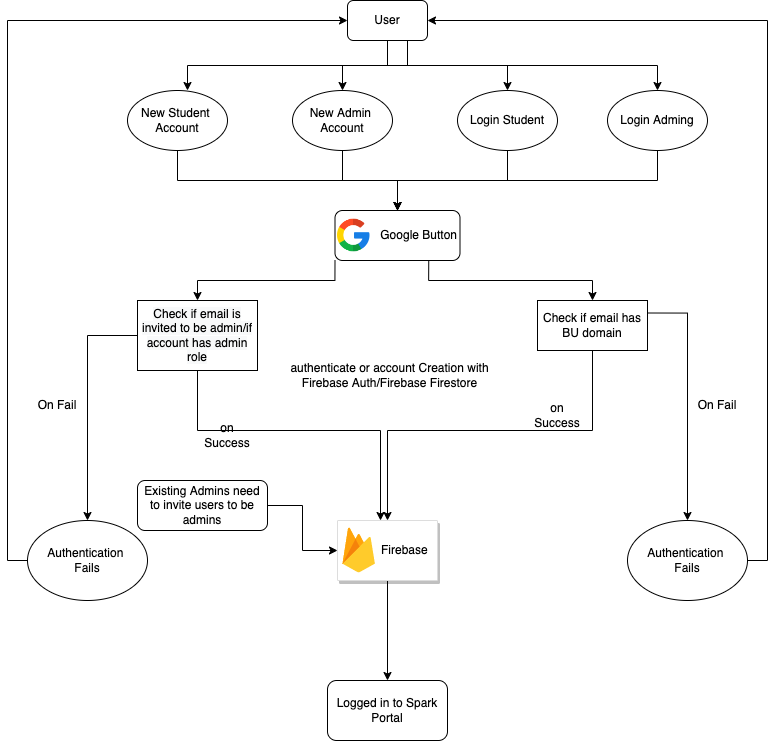

The diagram above was exported from draw.io. Its source (the exported page's mxGraphModel, read from the mxfile embedded in the PNG):
<mxGraphModel dx="1351" dy="719" grid="1" gridSize="10" guides="1" tooltips="1" connect="1" arrows="1" fold="1" page="1" pageScale="1" pageWidth="850" pageHeight="1100" math="0" shadow="0">
  <root>
    <mxCell id="0" />
    <mxCell id="1" parent="0" />
    <mxCell id="hLWKbSWQZMqgwMKheBow-39" style="edgeStyle=orthogonalEdgeStyle;rounded=0;orthogonalLoop=1;jettySize=auto;html=1;exitX=0.25;exitY=1;exitDx=0;exitDy=0;entryX=0.6;entryY=0;entryDx=0;entryDy=0;entryPerimeter=0;" edge="1" parent="1" source="hLWKbSWQZMqgwMKheBow-1" target="hLWKbSWQZMqgwMKheBow-9">
      <mxGeometry relative="1" as="geometry">
        <Array as="points">
          <mxPoint x="440" y="220" />
          <mxPoint x="440" y="245" />
          <mxPoint x="220" y="245" />
        </Array>
      </mxGeometry>
    </mxCell>
    <mxCell id="hLWKbSWQZMqgwMKheBow-41" style="edgeStyle=orthogonalEdgeStyle;rounded=0;orthogonalLoop=1;jettySize=auto;html=1;exitX=0.5;exitY=1;exitDx=0;exitDy=0;" edge="1" parent="1" source="hLWKbSWQZMqgwMKheBow-1" target="hLWKbSWQZMqgwMKheBow-11">
      <mxGeometry relative="1" as="geometry" />
    </mxCell>
    <mxCell id="hLWKbSWQZMqgwMKheBow-42" style="edgeStyle=orthogonalEdgeStyle;rounded=0;orthogonalLoop=1;jettySize=auto;html=1;exitX=0.5;exitY=1;exitDx=0;exitDy=0;entryX=0.5;entryY=0;entryDx=0;entryDy=0;" edge="1" parent="1" source="hLWKbSWQZMqgwMKheBow-1" target="hLWKbSWQZMqgwMKheBow-12">
      <mxGeometry relative="1" as="geometry" />
    </mxCell>
    <mxCell id="hLWKbSWQZMqgwMKheBow-43" style="edgeStyle=orthogonalEdgeStyle;rounded=0;orthogonalLoop=1;jettySize=auto;html=1;exitX=0.5;exitY=1;exitDx=0;exitDy=0;" edge="1" parent="1" source="hLWKbSWQZMqgwMKheBow-1" target="hLWKbSWQZMqgwMKheBow-13">
      <mxGeometry relative="1" as="geometry" />
    </mxCell>
    <mxCell id="hLWKbSWQZMqgwMKheBow-1" value="User" style="rounded=1;whiteSpace=wrap;html=1;" vertex="1" parent="1">
      <mxGeometry x="380" y="180" width="80" height="40" as="geometry" />
    </mxCell>
    <mxCell id="hLWKbSWQZMqgwMKheBow-44" style="edgeStyle=orthogonalEdgeStyle;rounded=0;orthogonalLoop=1;jettySize=auto;html=1;exitX=0.5;exitY=1;exitDx=0;exitDy=0;" edge="1" parent="1" source="hLWKbSWQZMqgwMKheBow-9" target="hLWKbSWQZMqgwMKheBow-14">
      <mxGeometry relative="1" as="geometry" />
    </mxCell>
    <mxCell id="hLWKbSWQZMqgwMKheBow-9" value="New Student &lt;br&gt;Account" style="ellipse;whiteSpace=wrap;html=1;" vertex="1" parent="1">
      <mxGeometry x="160" y="270" width="100" height="60" as="geometry" />
    </mxCell>
    <mxCell id="hLWKbSWQZMqgwMKheBow-45" style="edgeStyle=orthogonalEdgeStyle;rounded=0;orthogonalLoop=1;jettySize=auto;html=1;exitX=0.5;exitY=1;exitDx=0;exitDy=0;" edge="1" parent="1" source="hLWKbSWQZMqgwMKheBow-11">
      <mxGeometry relative="1" as="geometry">
        <mxPoint x="430" y="390" as="targetPoint" />
      </mxGeometry>
    </mxCell>
    <mxCell id="hLWKbSWQZMqgwMKheBow-11" value="New Admin &lt;br&gt;Account&lt;span style=&quot;color: rgba(0 , 0 , 0 , 0) ; font-family: monospace ; font-size: 0px&quot;&gt;%3CmxGraphModel%3E%3Croot%3E%3CmxCell%20id%3D%220%22%2F%3E%3CmxCell%20id%3D%221%22%20parent%3D%220%22%2F%3E%3CmxCell%20id%3D%222%22%20value%3D%22New%20Student%20%26lt%3Bbr%26gt%3BAccount%22%20style%3D%22ellipse%3BwhiteSpace%3Dwrap%3Bhtml%3D1%3B%22%20vertex%3D%221%22%20parent%3D%221%22%3E%3CmxGeometry%20x%3D%22200%22%20y%3D%22170%22%20width%3D%22120%22%20height%3D%2280%22%20as%3D%22geometry%22%2F%3E%3C%2FmxCell%3E%3C%2Froot%3E%3C%2FmxGraphModel%3E&lt;/span&gt;" style="ellipse;whiteSpace=wrap;html=1;" vertex="1" parent="1">
      <mxGeometry x="325" y="270" width="100" height="60" as="geometry" />
    </mxCell>
    <mxCell id="hLWKbSWQZMqgwMKheBow-46" style="edgeStyle=orthogonalEdgeStyle;rounded=0;orthogonalLoop=1;jettySize=auto;html=1;exitX=0.5;exitY=1;exitDx=0;exitDy=0;entryX=0.5;entryY=0;entryDx=0;entryDy=0;" edge="1" parent="1" source="hLWKbSWQZMqgwMKheBow-12" target="hLWKbSWQZMqgwMKheBow-14">
      <mxGeometry relative="1" as="geometry" />
    </mxCell>
    <mxCell id="hLWKbSWQZMqgwMKheBow-12" value="Login Student" style="ellipse;whiteSpace=wrap;html=1;" vertex="1" parent="1">
      <mxGeometry x="490" y="270" width="100" height="60" as="geometry" />
    </mxCell>
    <mxCell id="hLWKbSWQZMqgwMKheBow-47" style="edgeStyle=orthogonalEdgeStyle;rounded=0;orthogonalLoop=1;jettySize=auto;html=1;exitX=0.5;exitY=1;exitDx=0;exitDy=0;entryX=0.5;entryY=0;entryDx=0;entryDy=0;" edge="1" parent="1" source="hLWKbSWQZMqgwMKheBow-13" target="hLWKbSWQZMqgwMKheBow-14">
      <mxGeometry relative="1" as="geometry" />
    </mxCell>
    <mxCell id="hLWKbSWQZMqgwMKheBow-13" value="Login Adming" style="ellipse;whiteSpace=wrap;html=1;" vertex="1" parent="1">
      <mxGeometry x="640" y="270" width="100" height="60" as="geometry" />
    </mxCell>
    <mxCell id="hLWKbSWQZMqgwMKheBow-48" style="edgeStyle=orthogonalEdgeStyle;rounded=0;orthogonalLoop=1;jettySize=auto;html=1;exitX=0;exitY=1;exitDx=0;exitDy=0;" edge="1" parent="1" source="hLWKbSWQZMqgwMKheBow-14" target="hLWKbSWQZMqgwMKheBow-37">
      <mxGeometry relative="1" as="geometry" />
    </mxCell>
    <mxCell id="hLWKbSWQZMqgwMKheBow-49" style="edgeStyle=orthogonalEdgeStyle;rounded=0;orthogonalLoop=1;jettySize=auto;html=1;exitX=0.75;exitY=1;exitDx=0;exitDy=0;" edge="1" parent="1" source="hLWKbSWQZMqgwMKheBow-14" target="hLWKbSWQZMqgwMKheBow-20">
      <mxGeometry relative="1" as="geometry" />
    </mxCell>
    <mxCell id="hLWKbSWQZMqgwMKheBow-14" value="Google Button" style="rounded=1;whiteSpace=wrap;html=1;align=right;" vertex="1" parent="1">
      <mxGeometry x="367.5" y="390" width="125" height="50" as="geometry" />
    </mxCell>
    <mxCell id="hLWKbSWQZMqgwMKheBow-67" style="edgeStyle=orthogonalEdgeStyle;rounded=0;orthogonalLoop=1;jettySize=auto;html=1;exitX=0.5;exitY=1;exitDx=0;exitDy=0;" edge="1" parent="1" source="hLWKbSWQZMqgwMKheBow-16" target="hLWKbSWQZMqgwMKheBow-35">
      <mxGeometry relative="1" as="geometry" />
    </mxCell>
    <mxCell id="hLWKbSWQZMqgwMKheBow-16" value="" style="strokeColor=#dddddd;shadow=1;strokeWidth=1;rounded=1;absoluteArcSize=1;arcSize=2;" vertex="1" parent="1">
      <mxGeometry x="370" y="700" width="100" height="60" as="geometry" />
    </mxCell>
    <mxCell id="hLWKbSWQZMqgwMKheBow-17" value="&lt;font color=&quot;#000000&quot;&gt;Firebase&amp;nbsp;&lt;/font&gt;" style="sketch=0;dashed=0;connectable=0;html=1;fillColor=#5184F3;strokeColor=none;shape=mxgraph.gcp2.firebase;part=1;labelPosition=right;verticalLabelPosition=middle;align=left;verticalAlign=middle;spacingLeft=5;fontColor=#999999;fontSize=12;" vertex="1" parent="hLWKbSWQZMqgwMKheBow-16">
      <mxGeometry width="32.4" height="45" relative="1" as="geometry">
        <mxPoint x="5" y="7" as="offset" />
      </mxGeometry>
    </mxCell>
    <mxCell id="hLWKbSWQZMqgwMKheBow-53" style="edgeStyle=orthogonalEdgeStyle;rounded=0;orthogonalLoop=1;jettySize=auto;html=1;exitX=1;exitY=0.25;exitDx=0;exitDy=0;" edge="1" parent="1" source="hLWKbSWQZMqgwMKheBow-20" target="hLWKbSWQZMqgwMKheBow-52">
      <mxGeometry relative="1" as="geometry">
        <Array as="points">
          <mxPoint x="720" y="493" />
        </Array>
      </mxGeometry>
    </mxCell>
    <mxCell id="hLWKbSWQZMqgwMKheBow-60" style="edgeStyle=orthogonalEdgeStyle;rounded=0;orthogonalLoop=1;jettySize=auto;html=1;exitX=0.5;exitY=1;exitDx=0;exitDy=0;" edge="1" parent="1" source="hLWKbSWQZMqgwMKheBow-20" target="hLWKbSWQZMqgwMKheBow-16">
      <mxGeometry relative="1" as="geometry">
        <Array as="points">
          <mxPoint x="625" y="610" />
          <mxPoint x="420" y="610" />
        </Array>
      </mxGeometry>
    </mxCell>
    <mxCell id="hLWKbSWQZMqgwMKheBow-20" value="Check if email has BU domain" style="rounded=0;whiteSpace=wrap;html=1;" vertex="1" parent="1">
      <mxGeometry x="570" y="480" width="110" height="50" as="geometry" />
    </mxCell>
    <mxCell id="hLWKbSWQZMqgwMKheBow-55" style="edgeStyle=orthogonalEdgeStyle;rounded=0;orthogonalLoop=1;jettySize=auto;html=1;exitX=0;exitY=0.5;exitDx=0;exitDy=0;entryX=0;entryY=0.5;entryDx=0;entryDy=0;" edge="1" parent="1" source="hLWKbSWQZMqgwMKheBow-22" target="hLWKbSWQZMqgwMKheBow-1">
      <mxGeometry relative="1" as="geometry" />
    </mxCell>
    <mxCell id="hLWKbSWQZMqgwMKheBow-22" value="Authentication &lt;br&gt;Fails" style="ellipse;whiteSpace=wrap;html=1;" vertex="1" parent="1">
      <mxGeometry x="60" y="700" width="120" height="80" as="geometry" />
    </mxCell>
    <mxCell id="hLWKbSWQZMqgwMKheBow-27" value="" style="shape=image;verticalLabelPosition=bottom;labelBackgroundColor=default;verticalAlign=top;aspect=fixed;imageAspect=0;image=data:image/png,(base64 omitted: 27820 chars);" vertex="1" parent="1">
      <mxGeometry x="370" y="398.75" width="32.5" height="32.5" as="geometry" />
    </mxCell>
    <mxCell id="hLWKbSWQZMqgwMKheBow-35" value="Logged in to Spark Portal" style="rounded=1;whiteSpace=wrap;html=1;" vertex="1" parent="1">
      <mxGeometry x="360" y="860" width="120" height="60" as="geometry" />
    </mxCell>
    <mxCell id="hLWKbSWQZMqgwMKheBow-50" style="edgeStyle=orthogonalEdgeStyle;rounded=0;orthogonalLoop=1;jettySize=auto;html=1;exitX=0;exitY=0.5;exitDx=0;exitDy=0;" edge="1" parent="1" source="hLWKbSWQZMqgwMKheBow-37" target="hLWKbSWQZMqgwMKheBow-22">
      <mxGeometry relative="1" as="geometry" />
    </mxCell>
    <mxCell id="hLWKbSWQZMqgwMKheBow-59" style="edgeStyle=orthogonalEdgeStyle;rounded=0;orthogonalLoop=1;jettySize=auto;html=1;exitX=0.5;exitY=1;exitDx=0;exitDy=0;entryX=0.43;entryY=0;entryDx=0;entryDy=0;entryPerimeter=0;" edge="1" parent="1" source="hLWKbSWQZMqgwMKheBow-37" target="hLWKbSWQZMqgwMKheBow-16">
      <mxGeometry relative="1" as="geometry">
        <Array as="points">
          <mxPoint x="230" y="610" />
          <mxPoint x="413" y="610" />
        </Array>
      </mxGeometry>
    </mxCell>
    <mxCell id="hLWKbSWQZMqgwMKheBow-37" value="&lt;meta charset=&quot;utf-8&quot;&gt;&lt;span style=&quot;color: rgb(0, 0, 0); font-family: helvetica; font-size: 12px; font-style: normal; font-weight: 400; letter-spacing: normal; text-align: center; text-indent: 0px; text-transform: none; word-spacing: 0px; background-color: rgb(248, 249, 250); display: inline; float: none;&quot;&gt;Check if email is invited to be admin/if account has admin role&lt;/span&gt;" style="rounded=0;whiteSpace=wrap;html=1;" vertex="1" parent="1">
      <mxGeometry x="170" y="480" width="120" height="70" as="geometry" />
    </mxCell>
    <mxCell id="hLWKbSWQZMqgwMKheBow-65" style="edgeStyle=orthogonalEdgeStyle;rounded=0;orthogonalLoop=1;jettySize=auto;html=1;exitX=1;exitY=0.5;exitDx=0;exitDy=0;" edge="1" parent="1" source="hLWKbSWQZMqgwMKheBow-38" target="hLWKbSWQZMqgwMKheBow-16">
      <mxGeometry relative="1" as="geometry" />
    </mxCell>
    <mxCell id="hLWKbSWQZMqgwMKheBow-38" value="Existing Admins need to invite users to be admins" style="rounded=1;whiteSpace=wrap;html=1;" vertex="1" parent="1">
      <mxGeometry x="170" y="660" width="130" height="50" as="geometry" />
    </mxCell>
    <mxCell id="hLWKbSWQZMqgwMKheBow-54" style="edgeStyle=orthogonalEdgeStyle;rounded=0;orthogonalLoop=1;jettySize=auto;html=1;exitX=1;exitY=0.5;exitDx=0;exitDy=0;entryX=1;entryY=0.5;entryDx=0;entryDy=0;" edge="1" parent="1" source="hLWKbSWQZMqgwMKheBow-52" target="hLWKbSWQZMqgwMKheBow-1">
      <mxGeometry relative="1" as="geometry" />
    </mxCell>
    <mxCell id="hLWKbSWQZMqgwMKheBow-52" value="Authentication &lt;br&gt;Fails" style="ellipse;whiteSpace=wrap;html=1;" vertex="1" parent="1">
      <mxGeometry x="660" y="700" width="120" height="80" as="geometry" />
    </mxCell>
    <mxCell id="hLWKbSWQZMqgwMKheBow-56" value="On Fail" style="text;html=1;strokeColor=none;fillColor=none;align=center;verticalAlign=middle;whiteSpace=wrap;rounded=0;" vertex="1" parent="1">
      <mxGeometry x="60" y="570" width="60" height="30" as="geometry" />
    </mxCell>
    <mxCell id="hLWKbSWQZMqgwMKheBow-58" value="On Fail" style="text;html=1;strokeColor=none;fillColor=none;align=center;verticalAlign=middle;whiteSpace=wrap;rounded=0;" vertex="1" parent="1">
      <mxGeometry x="720" y="570" width="60" height="30" as="geometry" />
    </mxCell>
    <mxCell id="hLWKbSWQZMqgwMKheBow-62" value="authenticate or account Creation with Firebase Auth/Firebase Firestore" style="text;html=1;strokeColor=none;fillColor=none;align=center;verticalAlign=middle;whiteSpace=wrap;rounded=0;" vertex="1" parent="1">
      <mxGeometry x="315" y="540" width="215" height="30" as="geometry" />
    </mxCell>
    <mxCell id="hLWKbSWQZMqgwMKheBow-63" value="on Success" style="text;html=1;strokeColor=none;fillColor=none;align=center;verticalAlign=middle;whiteSpace=wrap;rounded=0;" vertex="1" parent="1">
      <mxGeometry x="230" y="600" width="60" height="30" as="geometry" />
    </mxCell>
    <mxCell id="hLWKbSWQZMqgwMKheBow-64" value="on Success" style="text;html=1;strokeColor=none;fillColor=none;align=center;verticalAlign=middle;whiteSpace=wrap;rounded=0;" vertex="1" parent="1">
      <mxGeometry x="560" y="580" width="60" height="30" as="geometry" />
    </mxCell>
  </root>
</mxGraphModel>